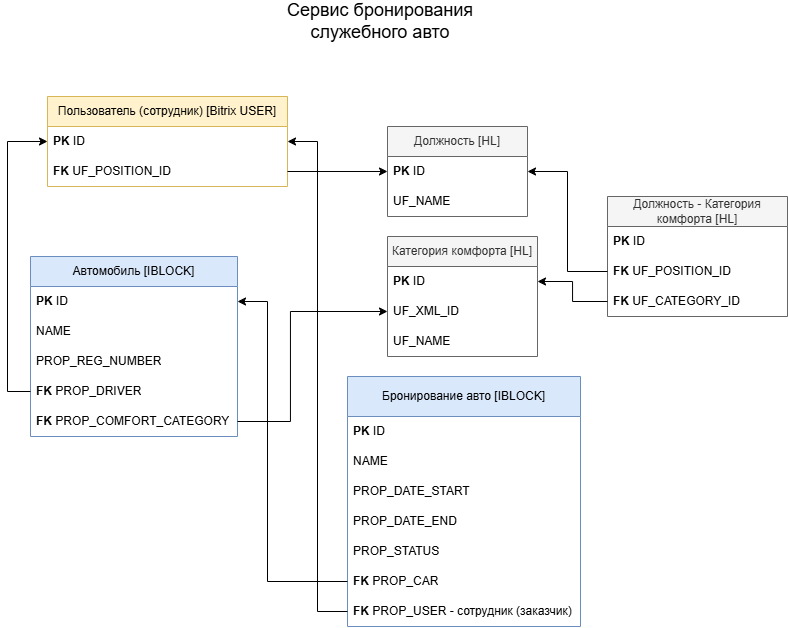

The diagram above was exported from draw.io. Its source (the exported page's mxGraphModel, read from the mxfile embedded in the PNG):
<mxGraphModel dx="2039" dy="649" grid="1" gridSize="10" guides="1" tooltips="1" connect="1" arrows="1" fold="1" page="1" pageScale="1" pageWidth="827" pageHeight="1169" math="0" shadow="0">
  <root>
    <mxCell id="0" />
    <mxCell id="1" parent="0" />
    <mxCell id="KGdbPwz_7FD1r01a9jrA-52" parent="1" style="swimlane;fontStyle=0;childLayout=stackLayout;horizontal=1;startSize=30;horizontalStack=0;resizeParent=1;resizeParentMax=0;resizeLast=0;collapsible=1;marginBottom=0;whiteSpace=wrap;html=1;fillColor=#fff2cc;strokeColor=#d6b656;" value="Пользователь (сотрудник) [Bitrix USER]" vertex="1">
      <mxGeometry height="90" width="240" x="-763" y="120" as="geometry" />
    </mxCell>
    <mxCell id="KGdbPwz_7FD1r01a9jrA-53" parent="KGdbPwz_7FD1r01a9jrA-52" style="text;strokeColor=none;fillColor=none;align=left;verticalAlign=middle;spacingLeft=4;spacingRight=4;overflow=hidden;points=[[0,0.5],[1,0.5]];portConstraint=eastwest;rotatable=0;whiteSpace=wrap;html=1;" value="&lt;b&gt;PK&lt;/b&gt; ID" vertex="1">
      <mxGeometry height="30" width="240" y="30" as="geometry" />
    </mxCell>
    <mxCell id="KGdbPwz_7FD1r01a9jrA-181" parent="KGdbPwz_7FD1r01a9jrA-52" style="text;strokeColor=none;fillColor=none;align=left;verticalAlign=middle;spacingLeft=4;spacingRight=4;overflow=hidden;points=[[0,0.5],[1,0.5]];portConstraint=eastwest;rotatable=0;whiteSpace=wrap;html=1;" value="&lt;b&gt;FK&lt;/b&gt; UF_POSITION_ID" vertex="1">
      <mxGeometry height="30" width="240" y="60" as="geometry" />
    </mxCell>
    <mxCell id="KGdbPwz_7FD1r01a9jrA-56" parent="1" style="swimlane;fontStyle=0;childLayout=stackLayout;horizontal=1;startSize=30;horizontalStack=0;resizeParent=1;resizeParentMax=0;resizeLast=0;collapsible=1;marginBottom=0;whiteSpace=wrap;html=1;fillColor=#f5f5f5;fontColor=#333333;strokeColor=#666666;" value="Должность [HL]" vertex="1">
      <mxGeometry height="90" width="140" x="-423" y="150" as="geometry" />
    </mxCell>
    <mxCell id="KGdbPwz_7FD1r01a9jrA-57" parent="KGdbPwz_7FD1r01a9jrA-56" style="text;align=left;verticalAlign=middle;spacingLeft=4;spacingRight=4;overflow=hidden;points=[[0,0.5],[1,0.5]];portConstraint=eastwest;rotatable=0;whiteSpace=wrap;html=1;" value="&lt;b&gt;PK&lt;/b&gt; ID" vertex="1">
      <mxGeometry height="30" width="140" y="30" as="geometry" />
    </mxCell>
    <mxCell id="KGdbPwz_7FD1r01a9jrA-182" parent="KGdbPwz_7FD1r01a9jrA-56" style="text;align=left;verticalAlign=middle;spacingLeft=4;spacingRight=4;overflow=hidden;points=[[0,0.5],[1,0.5]];portConstraint=eastwest;rotatable=0;whiteSpace=wrap;html=1;" value="UF_NAME&amp;nbsp;" vertex="1">
      <mxGeometry height="30" width="140" y="60" as="geometry" />
    </mxCell>
    <mxCell id="KGdbPwz_7FD1r01a9jrA-171" parent="1" style="swimlane;fontStyle=0;childLayout=stackLayout;horizontal=1;startSize=30;horizontalStack=0;resizeParent=1;resizeParentMax=0;resizeLast=0;collapsible=1;marginBottom=0;whiteSpace=wrap;html=1;fillColor=#f5f5f5;fontColor=#333333;strokeColor=#666666;" value="Категория комфорта [HL]" vertex="1">
      <mxGeometry height="120" width="150" x="-423" y="260" as="geometry" />
    </mxCell>
    <mxCell id="KGdbPwz_7FD1r01a9jrA-172" parent="KGdbPwz_7FD1r01a9jrA-171" style="text;align=left;verticalAlign=middle;spacingLeft=4;spacingRight=4;overflow=hidden;points=[[0,0.5],[1,0.5]];portConstraint=eastwest;rotatable=0;whiteSpace=wrap;html=1;" value="&lt;b&gt;PK&lt;/b&gt; ID" vertex="1">
      <mxGeometry height="30" width="150" y="30" as="geometry" />
    </mxCell>
    <mxCell id="SiHjCuBKJyR8xsRMqDPF-1" parent="KGdbPwz_7FD1r01a9jrA-171" style="text;align=left;verticalAlign=middle;spacingLeft=4;spacingRight=4;overflow=hidden;points=[[0,0.5],[1,0.5]];portConstraint=eastwest;rotatable=0;whiteSpace=wrap;html=1;" value="UF_XML_ID" vertex="1">
      <mxGeometry height="30" width="150" y="60" as="geometry" />
    </mxCell>
    <mxCell id="KGdbPwz_7FD1r01a9jrA-183" parent="KGdbPwz_7FD1r01a9jrA-171" style="text;align=left;verticalAlign=middle;spacingLeft=4;spacingRight=4;overflow=hidden;points=[[0,0.5],[1,0.5]];portConstraint=eastwest;rotatable=0;whiteSpace=wrap;html=1;" value="UF_NAME" vertex="1">
      <mxGeometry height="30" width="150" y="90" as="geometry" />
    </mxCell>
    <mxCell id="KGdbPwz_7FD1r01a9jrA-175" parent="1" style="swimlane;fontStyle=0;childLayout=stackLayout;horizontal=1;startSize=30;horizontalStack=0;resizeParent=1;resizeParentMax=0;resizeLast=0;collapsible=1;marginBottom=0;whiteSpace=wrap;html=1;fillColor=#f5f5f5;fontColor=#333333;strokeColor=#666666;" value="Должность - Категория комфорта [HL]" vertex="1">
      <mxGeometry height="120" width="180" x="-203" y="220" as="geometry" />
    </mxCell>
    <mxCell id="KGdbPwz_7FD1r01a9jrA-176" parent="KGdbPwz_7FD1r01a9jrA-175" style="text;align=left;verticalAlign=middle;spacingLeft=4;spacingRight=4;overflow=hidden;points=[[0,0.5],[1,0.5]];portConstraint=eastwest;rotatable=0;whiteSpace=wrap;html=1;" value="&lt;b&gt;PK&lt;/b&gt; ID" vertex="1">
      <mxGeometry height="30" width="180" y="30" as="geometry" />
    </mxCell>
    <mxCell id="KGdbPwz_7FD1r01a9jrA-177" parent="KGdbPwz_7FD1r01a9jrA-175" style="text;align=left;verticalAlign=middle;spacingLeft=4;spacingRight=4;overflow=hidden;points=[[0,0.5],[1,0.5]];portConstraint=eastwest;rotatable=0;whiteSpace=wrap;html=1;" value="&lt;b&gt;FK &lt;/b&gt;UF_POSITION_ID" vertex="1">
      <mxGeometry height="30" width="180" y="60" as="geometry" />
    </mxCell>
    <mxCell id="KGdbPwz_7FD1r01a9jrA-178" parent="KGdbPwz_7FD1r01a9jrA-175" style="text;align=left;verticalAlign=middle;spacingLeft=4;spacingRight=4;overflow=hidden;points=[[0,0.5],[1,0.5]];portConstraint=eastwest;rotatable=0;whiteSpace=wrap;html=1;" value="&lt;b&gt;FK &lt;/b&gt;UF_CATEGORY_ID" vertex="1">
      <mxGeometry height="30" width="180" y="90" as="geometry" />
    </mxCell>
    <mxCell id="KGdbPwz_7FD1r01a9jrA-184" parent="1" style="swimlane;fontStyle=0;childLayout=stackLayout;horizontal=1;startSize=40;horizontalStack=0;resizeParent=1;resizeParentMax=0;resizeLast=0;collapsible=1;marginBottom=0;whiteSpace=wrap;html=1;fillColor=#dae8fc;strokeColor=#6c8ebf;" value="Бронирование авто [IBLOCK]" vertex="1">
      <mxGeometry height="250" width="233" x="-463" y="400" as="geometry" />
    </mxCell>
    <mxCell id="KGdbPwz_7FD1r01a9jrA-185" parent="KGdbPwz_7FD1r01a9jrA-184" style="text;strokeColor=none;fillColor=none;align=left;verticalAlign=middle;spacingLeft=4;spacingRight=4;overflow=hidden;points=[[0,0.5],[1,0.5]];portConstraint=eastwest;rotatable=0;whiteSpace=wrap;html=1;" value="&lt;b&gt;PK &lt;/b&gt;ID" vertex="1">
      <mxGeometry height="30" width="233" y="40" as="geometry" />
    </mxCell>
    <mxCell id="KGdbPwz_7FD1r01a9jrA-186" parent="KGdbPwz_7FD1r01a9jrA-184" style="text;strokeColor=none;fillColor=none;align=left;verticalAlign=middle;spacingLeft=4;spacingRight=4;overflow=hidden;points=[[0,0.5],[1,0.5]];portConstraint=eastwest;rotatable=0;whiteSpace=wrap;html=1;" value="NAME" vertex="1">
      <mxGeometry height="30" width="233" y="70" as="geometry" />
    </mxCell>
    <mxCell id="KGdbPwz_7FD1r01a9jrA-189" parent="KGdbPwz_7FD1r01a9jrA-184" style="text;strokeColor=none;fillColor=none;align=left;verticalAlign=middle;spacingLeft=4;spacingRight=4;overflow=hidden;points=[[0,0.5],[1,0.5]];portConstraint=eastwest;rotatable=0;whiteSpace=wrap;html=1;" value="PROP_DATE_START" vertex="1">
      <mxGeometry height="30" width="233" y="100" as="geometry" />
    </mxCell>
    <mxCell id="KGdbPwz_7FD1r01a9jrA-190" parent="KGdbPwz_7FD1r01a9jrA-184" style="text;strokeColor=none;fillColor=none;align=left;verticalAlign=middle;spacingLeft=4;spacingRight=4;overflow=hidden;points=[[0,0.5],[1,0.5]];portConstraint=eastwest;rotatable=0;whiteSpace=wrap;html=1;" value="PROP_DATE_END" vertex="1">
      <mxGeometry height="30" width="233" y="130" as="geometry" />
    </mxCell>
    <mxCell id="KGdbPwz_7FD1r01a9jrA-191" parent="KGdbPwz_7FD1r01a9jrA-184" style="text;strokeColor=none;fillColor=none;align=left;verticalAlign=middle;spacingLeft=4;spacingRight=4;overflow=hidden;points=[[0,0.5],[1,0.5]];portConstraint=eastwest;rotatable=0;whiteSpace=wrap;html=1;" value="PROP_STATUS&amp;nbsp;" vertex="1">
      <mxGeometry height="30" width="233" y="160" as="geometry" />
    </mxCell>
    <mxCell id="KGdbPwz_7FD1r01a9jrA-188" parent="KGdbPwz_7FD1r01a9jrA-184" style="text;strokeColor=none;fillColor=none;align=left;verticalAlign=middle;spacingLeft=4;spacingRight=4;overflow=hidden;points=[[0,0.5],[1,0.5]];portConstraint=eastwest;rotatable=0;whiteSpace=wrap;html=1;" value="&lt;b&gt;FK &lt;/b&gt;PROP_CAR" vertex="1">
      <mxGeometry height="30" width="233" y="190" as="geometry" />
    </mxCell>
    <mxCell id="J7Uqesl0Z_5rrn0RLsso-1" parent="KGdbPwz_7FD1r01a9jrA-184" style="text;strokeColor=none;fillColor=none;align=left;verticalAlign=middle;spacingLeft=4;spacingRight=4;overflow=hidden;points=[[0,0.5],[1,0.5]];portConstraint=eastwest;rotatable=0;whiteSpace=wrap;html=1;" value="&lt;b&gt;FK&lt;/b&gt; PROP_USER - сотрудник (заказчик)" vertex="1">
      <mxGeometry height="30" width="233" y="220" as="geometry" />
    </mxCell>
    <mxCell id="KGdbPwz_7FD1r01a9jrA-197" parent="1" style="swimlane;fontStyle=0;childLayout=stackLayout;horizontal=1;startSize=30;horizontalStack=0;resizeParent=1;resizeParentMax=0;resizeLast=0;collapsible=1;marginBottom=0;whiteSpace=wrap;html=1;fillColor=#dae8fc;strokeColor=#6c8ebf;" value="Автомобиль [IBLOCK]" vertex="1">
      <mxGeometry height="180" width="207" x="-780" y="280" as="geometry" />
    </mxCell>
    <mxCell id="KGdbPwz_7FD1r01a9jrA-198" parent="KGdbPwz_7FD1r01a9jrA-197" style="text;strokeColor=none;fillColor=none;align=left;verticalAlign=middle;spacingLeft=4;spacingRight=4;overflow=hidden;points=[[0,0.5],[1,0.5]];portConstraint=eastwest;rotatable=0;whiteSpace=wrap;html=1;" value="&lt;b&gt;PK&lt;/b&gt; ID" vertex="1">
      <mxGeometry height="30" width="207" y="30" as="geometry" />
    </mxCell>
    <mxCell id="KGdbPwz_7FD1r01a9jrA-199" parent="KGdbPwz_7FD1r01a9jrA-197" style="text;strokeColor=none;fillColor=none;align=left;verticalAlign=middle;spacingLeft=4;spacingRight=4;overflow=hidden;points=[[0,0.5],[1,0.5]];portConstraint=eastwest;rotatable=0;whiteSpace=wrap;html=1;" value="NAME" vertex="1">
      <mxGeometry height="30" width="207" y="60" as="geometry" />
    </mxCell>
    <mxCell id="KGdbPwz_7FD1r01a9jrA-201" parent="KGdbPwz_7FD1r01a9jrA-197" style="text;strokeColor=none;fillColor=none;align=left;verticalAlign=middle;spacingLeft=4;spacingRight=4;overflow=hidden;points=[[0,0.5],[1,0.5]];portConstraint=eastwest;rotatable=0;whiteSpace=wrap;html=1;" value="PROP_REG_NUMBER" vertex="1">
      <mxGeometry height="30" width="207" y="90" as="geometry" />
    </mxCell>
    <mxCell id="KGdbPwz_7FD1r01a9jrA-200" parent="KGdbPwz_7FD1r01a9jrA-197" style="text;strokeColor=none;fillColor=none;align=left;verticalAlign=middle;spacingLeft=4;spacingRight=4;overflow=hidden;points=[[0,0.5],[1,0.5]];portConstraint=eastwest;rotatable=0;whiteSpace=wrap;html=1;" value="&lt;b&gt;FK&lt;/b&gt; PROP_DRIVER" vertex="1">
      <mxGeometry height="30" width="207" y="120" as="geometry" />
    </mxCell>
    <mxCell id="KGdbPwz_7FD1r01a9jrA-203" parent="KGdbPwz_7FD1r01a9jrA-197" style="text;strokeColor=none;fillColor=none;align=left;verticalAlign=middle;spacingLeft=4;spacingRight=4;overflow=hidden;points=[[0,0.5],[1,0.5]];portConstraint=eastwest;rotatable=0;whiteSpace=wrap;html=1;" value="&lt;b&gt;FK&lt;/b&gt; PROP_COMFORT_CATEGORY" vertex="1">
      <mxGeometry height="30" width="207" y="150" as="geometry" />
    </mxCell>
    <mxCell id="caMRVatTaV_kT8lf7RmO-2" edge="1" parent="1" source="KGdbPwz_7FD1r01a9jrA-181" style="edgeStyle=orthogonalEdgeStyle;rounded=0;orthogonalLoop=1;jettySize=auto;html=1;exitX=1;exitY=0.5;exitDx=0;exitDy=0;entryX=0;entryY=0.5;entryDx=0;entryDy=0;" target="KGdbPwz_7FD1r01a9jrA-57">
      <mxGeometry relative="1" as="geometry" />
    </mxCell>
    <mxCell id="caMRVatTaV_kT8lf7RmO-3" edge="1" parent="1" source="KGdbPwz_7FD1r01a9jrA-177" style="edgeStyle=orthogonalEdgeStyle;rounded=0;orthogonalLoop=1;jettySize=auto;html=1;exitX=0;exitY=0.5;exitDx=0;exitDy=0;entryX=1;entryY=0.5;entryDx=0;entryDy=0;" target="KGdbPwz_7FD1r01a9jrA-57">
      <mxGeometry relative="1" as="geometry" />
    </mxCell>
    <mxCell id="caMRVatTaV_kT8lf7RmO-4" edge="1" parent="1" source="KGdbPwz_7FD1r01a9jrA-178" style="edgeStyle=orthogonalEdgeStyle;rounded=0;orthogonalLoop=1;jettySize=auto;html=1;exitX=0;exitY=0.5;exitDx=0;exitDy=0;entryX=1;entryY=0.5;entryDx=0;entryDy=0;" target="KGdbPwz_7FD1r01a9jrA-172">
      <mxGeometry relative="1" as="geometry" />
    </mxCell>
    <mxCell id="caMRVatTaV_kT8lf7RmO-6" edge="1" parent="1" source="KGdbPwz_7FD1r01a9jrA-200" style="edgeStyle=orthogonalEdgeStyle;rounded=0;orthogonalLoop=1;jettySize=auto;html=1;exitX=0;exitY=0.5;exitDx=0;exitDy=0;entryX=0;entryY=0.5;entryDx=0;entryDy=0;" target="KGdbPwz_7FD1r01a9jrA-53">
      <mxGeometry relative="1" as="geometry">
        <Array as="points">
          <mxPoint x="-803" y="415" />
          <mxPoint x="-803" y="165" />
        </Array>
      </mxGeometry>
    </mxCell>
    <mxCell id="caMRVatTaV_kT8lf7RmO-9" edge="1" parent="1" source="KGdbPwz_7FD1r01a9jrA-188" style="edgeStyle=orthogonalEdgeStyle;rounded=0;orthogonalLoop=1;jettySize=auto;html=1;exitX=0;exitY=0.5;exitDx=0;exitDy=0;entryX=1;entryY=0.5;entryDx=0;entryDy=0;" target="KGdbPwz_7FD1r01a9jrA-198">
      <mxGeometry relative="1" as="geometry">
        <Array as="points">
          <mxPoint x="-543" y="605" />
          <mxPoint x="-543" y="325" />
        </Array>
      </mxGeometry>
    </mxCell>
    <mxCell id="caMRVatTaV_kT8lf7RmO-11" parent="1" style="text;html=1;whiteSpace=wrap;strokeColor=none;fillColor=none;align=center;verticalAlign=middle;rounded=0;" value="&lt;font style=&quot;font-size: 18px;&quot;&gt;Cервис бронирования служебного авто&lt;/font&gt;" vertex="1">
      <mxGeometry height="30" width="240" x="-550" y="30" as="geometry" />
    </mxCell>
    <mxCell id="J7Uqesl0Z_5rrn0RLsso-3" edge="1" parent="1" source="J7Uqesl0Z_5rrn0RLsso-1" style="edgeStyle=orthogonalEdgeStyle;rounded=0;orthogonalLoop=1;jettySize=auto;html=1;exitX=0;exitY=0.5;exitDx=0;exitDy=0;entryX=1;entryY=0.5;entryDx=0;entryDy=0;" target="KGdbPwz_7FD1r01a9jrA-53">
      <mxGeometry relative="1" as="geometry" />
    </mxCell>
    <mxCell id="J7Uqesl0Z_5rrn0RLsso-4" edge="1" parent="1" source="KGdbPwz_7FD1r01a9jrA-203" style="edgeStyle=orthogonalEdgeStyle;rounded=0;orthogonalLoop=1;jettySize=auto;html=1;exitX=1;exitY=0.5;exitDx=0;exitDy=0;entryX=0;entryY=0.5;entryDx=0;entryDy=0;" target="SiHjCuBKJyR8xsRMqDPF-1">
      <mxGeometry relative="1" as="geometry">
        <Array as="points">
          <mxPoint x="-520" y="445" />
          <mxPoint x="-520" y="335" />
        </Array>
      </mxGeometry>
    </mxCell>
  </root>
</mxGraphModel>